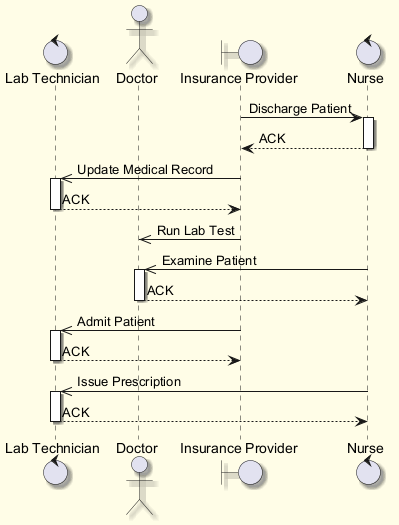

The diagram above was rendered by PlantUML. Its source (embedded in the PNG):
@startuml
skinparam backgroundColor #FFFDE7
skinparam classBackgroundColor #FFF9C4
skinparam classBorderColor #F57F17
skinparam shadowing true
control "Lab Technician" as LT
actor "Doctor" as D
boundary "Insurance Provider" as IP
control "Nurse" as N
IP -> N : Discharge Patient
activate N
N --> IP : ACK
deactivate N
IP ->> LT : Update Medical Record
activate LT
LT --> IP : ACK
deactivate LT
IP ->> D : Run Lab Test
N ->> D : Examine Patient
activate D
D --> N : ACK
deactivate D
IP ->> LT : Admit Patient
activate LT
LT --> IP : ACK
deactivate LT
N ->> LT : Issue Prescription
activate LT
LT --> N : ACK
deactivate LT
@enduml